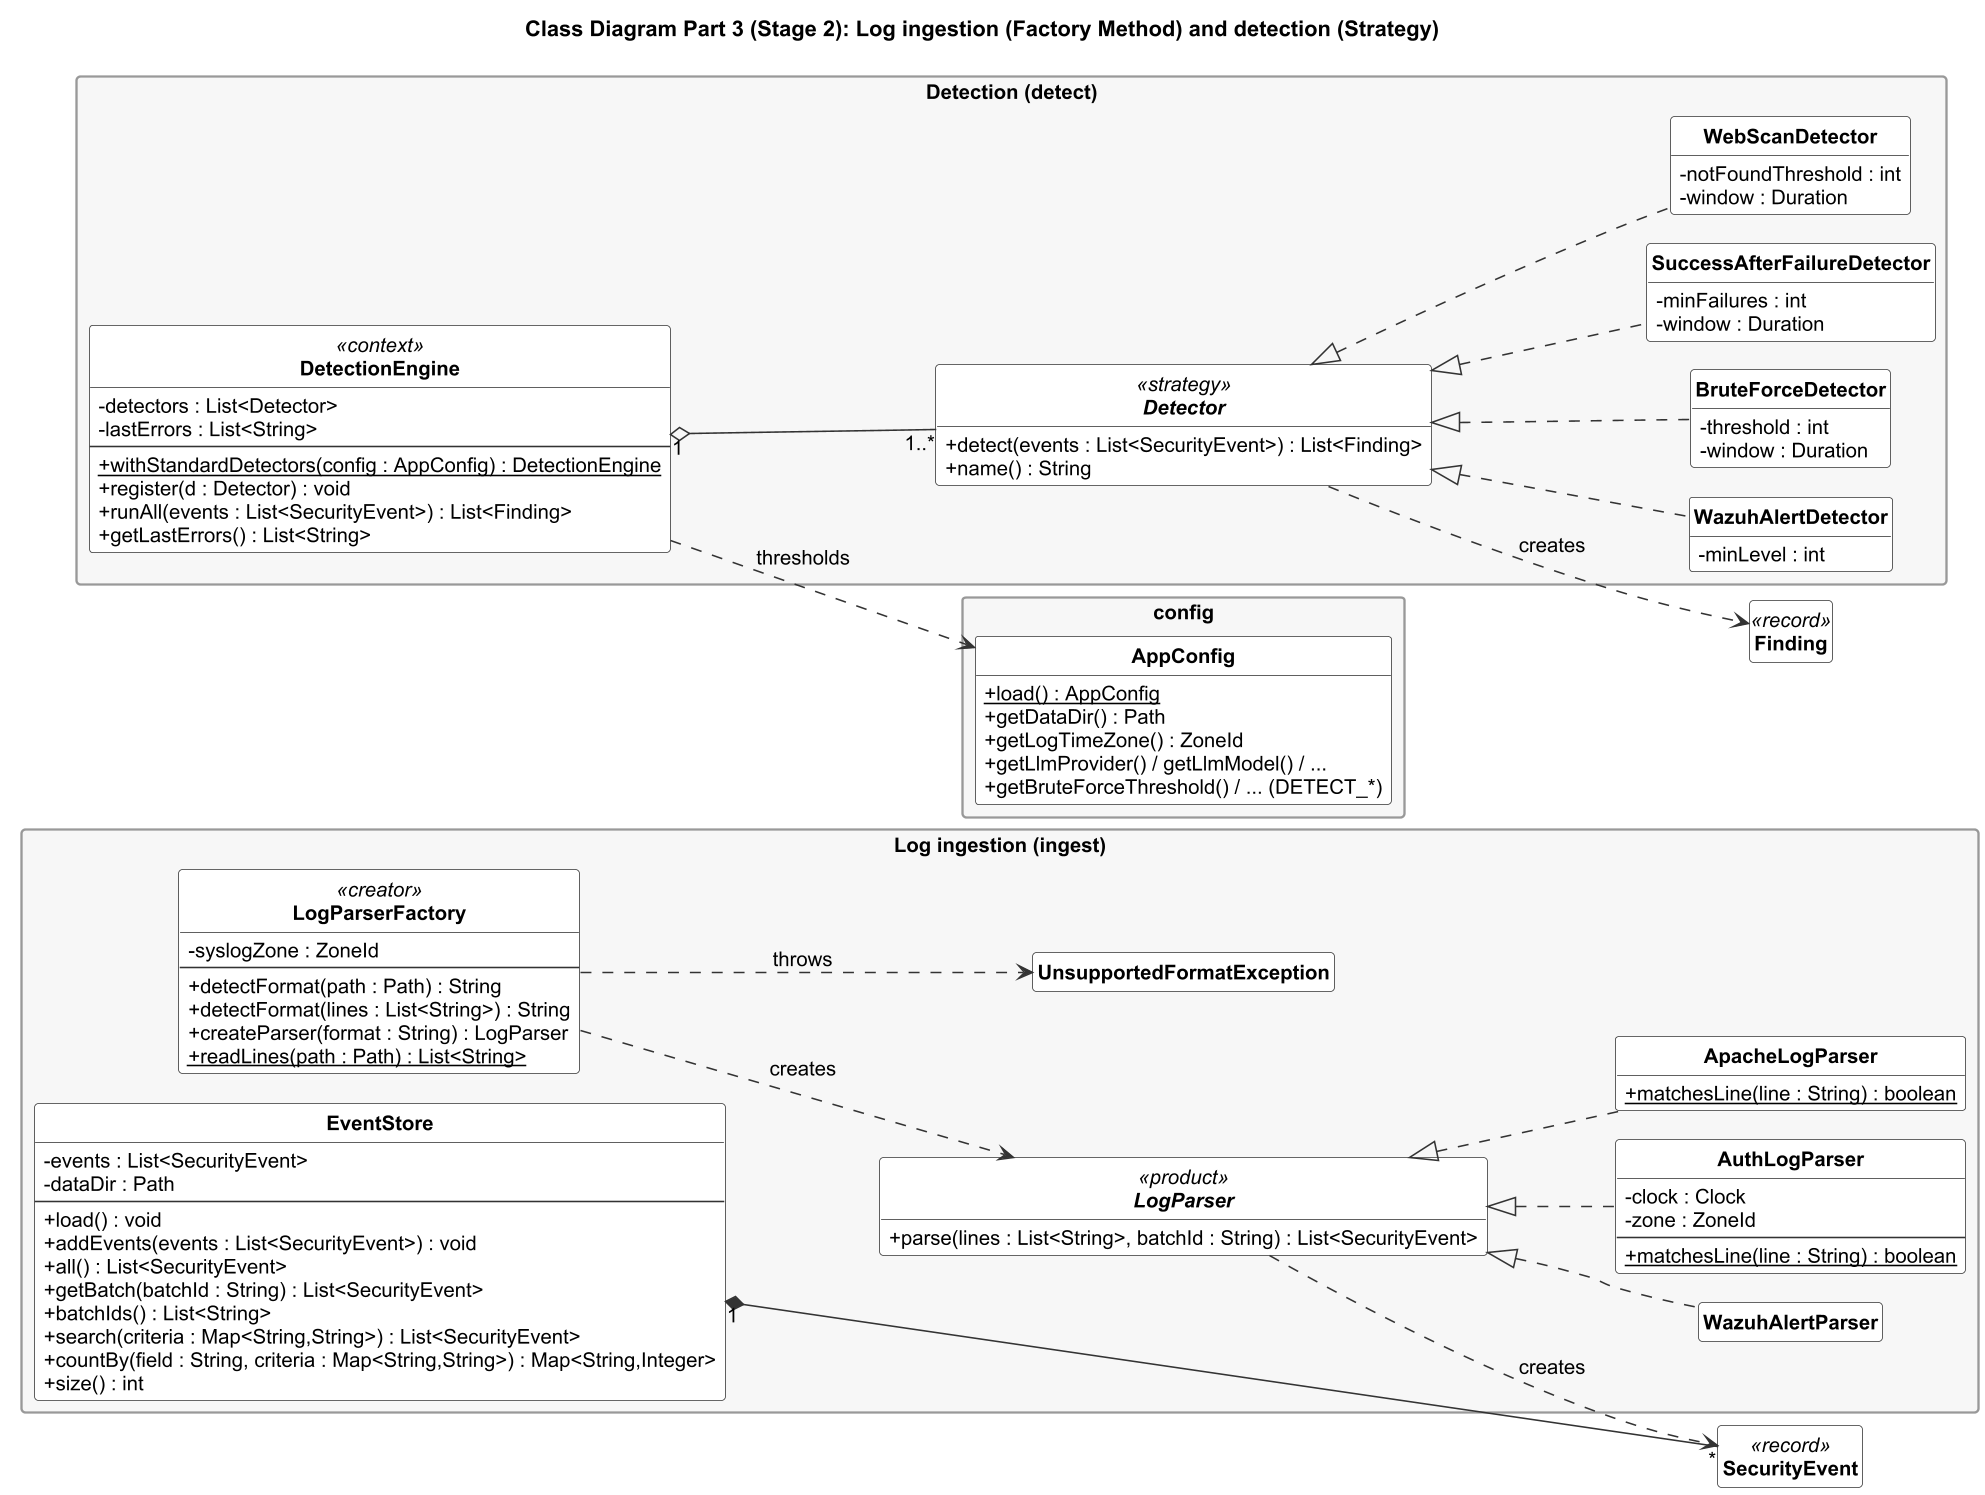

The diagram above was rendered by PlantUML. Its source (embedded in the PNG):
@startuml
!pragma layout smetana
skinparam dpi 150
skinparam classAttributeIconSize 0
skinparam shadowing false
skinparam defaultFontName Arial
skinparam defaultFontSize 13
skinparam classFontStyle bold
skinparam packageStyle rectangle
skinparam nodesep 30
skinparam ranksep 40
skinparam class {
  BackgroundColor #FFFFFF
  BorderColor #333333
  ArrowColor #333333
}
skinparam package {
  BackgroundColor #F7F7F7
  BorderColor #999999
}
skinparam note {
  BackgroundColor #FFFDE7
  BorderColor #999999
}
hide circle
hide empty members

title Class Diagram Part 3 (Stage 2): Log ingestion (Factory Method) and detection (Strategy)
left to right direction
package "Log ingestion (ingest)" {
  class LogParserFactory <<creator>> {
    - syslogZone : ZoneId
    --
    + detectFormat(path : Path) : String
    + detectFormat(lines : List<String>) : String
    + createParser(format : String) : LogParser
    + {static} readLines(path : Path) : List<String>
  }
  interface LogParser <<product>> {
    + parse(lines : List<String>, batchId : String) : List<SecurityEvent>
  }
  class WazuhAlertParser
  class AuthLogParser {
    - clock : Clock
    - zone : ZoneId
    --
    + {static} matchesLine(line : String) : boolean
  }
  class ApacheLogParser {
    + {static} matchesLine(line : String) : boolean
  }
  class UnsupportedFormatException
  class EventStore {
    - events : List<SecurityEvent>
    - dataDir : Path
    --
    + load() : void
    + addEvents(events : List<SecurityEvent>) : void
    + all() : List<SecurityEvent>
    + getBatch(batchId : String) : List<SecurityEvent>
    + batchIds() : List<String>
    + search(criteria : Map<String,String>) : List<SecurityEvent>
    + countBy(field : String, criteria : Map<String,String>) : Map<String,Integer>
    + size() : int
  }
}
package "Detection (detect)" {
  class DetectionEngine <<context>> {
    - detectors : List<Detector>
    - lastErrors : List<String>
    --
    + {static} withStandardDetectors(config : AppConfig) : DetectionEngine
    + register(d : Detector) : void
    + runAll(events : List<SecurityEvent>) : List<Finding>
    + getLastErrors() : List<String>
  }
  interface Detector <<strategy>> {
    + detect(events : List<SecurityEvent>) : List<Finding>
    + name() : String
  }
  class WazuhAlertDetector {
    - minLevel : int
  }
  class BruteForceDetector {
    - threshold : int
    - window : Duration
  }
  class SuccessAfterFailureDetector {
    - minFailures : int
    - window : Duration
  }
  class WebScanDetector {
    - notFoundThreshold : int
    - window : Duration
  }
}
package "config" {
  class AppConfig {
    + {static} load() : AppConfig
    + getDataDir() : Path
    + getLogTimeZone() : ZoneId
    + getLlmProvider() / getLlmModel() / ...
    + getBruteForceThreshold() / ... (DETECT_*)
  }
}
LogParser <|.. WazuhAlertParser
LogParser <|.. AuthLogParser
LogParser <|.. ApacheLogParser
LogParserFactory ..> LogParser : creates
LogParserFactory ..> UnsupportedFormatException : throws
LogParser ..> SecurityEvent : creates
EventStore "1" *-- "*" SecurityEvent
Detector <|.. WazuhAlertDetector
Detector <|.. BruteForceDetector
Detector <|.. SuccessAfterFailureDetector
Detector <|.. WebScanDetector
DetectionEngine "1" o-- "1..*" Detector
Detector ..> Finding : creates
DetectionEngine ..> AppConfig : thresholds
class SecurityEvent <<record>>
class Finding <<record>>
@enduml